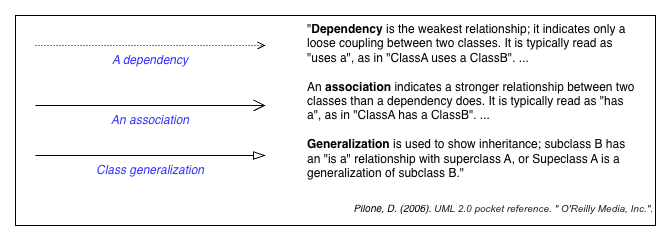

The diagram above was exported from draw.io. Its source (the exported page's mxGraphModel, read from the mxfile embedded in the PNG):
<mxGraphModel dx="780" dy="529" grid="1" gridSize="10" guides="1" tooltips="1" connect="1" arrows="1" fold="1" page="1" pageScale="1" pageWidth="1654" pageHeight="1169" math="0" shadow="0">
  <root>
    <mxCell id="0" />
    <mxCell id="1" parent="0" />
    <mxCell id="2" value="" style="rounded=0;whiteSpace=wrap;html=1;" vertex="1" parent="1">
      <mxGeometry x="2590" y="1080" width="640" height="210" as="geometry" />
    </mxCell>
    <mxCell id="3" style="edgeStyle=orthogonalEdgeStyle;rounded=0;orthogonalLoop=1;jettySize=auto;html=1;endArrow=open;endFill=0;startArrow=none;startFill=0;endSize=10;" edge="1" parent="1">
      <mxGeometry relative="1" as="geometry">
        <mxPoint x="2610" y="1170" as="sourcePoint" />
        <mxPoint x="2840" y="1170" as="targetPoint" />
      </mxGeometry>
    </mxCell>
    <mxCell id="4" value="An association" style="text;strokeColor=none;align=center;fillColor=none;html=1;verticalAlign=middle;whiteSpace=wrap;rounded=0;fontColor=#3333FF;fontStyle=2" vertex="1" parent="1">
      <mxGeometry x="2630" y="1170" width="190" height="30" as="geometry" />
    </mxCell>
    <mxCell id="5" value="&quot;&lt;b&gt;Dependency&lt;/b&gt; is the weakest relationship; it indicates only a loose coupling between two classes. It is typically read as &quot;uses a&quot;, as in &quot;ClassA uses a ClassB&quot;. ...&lt;br&gt;&lt;br&gt;An &lt;b&gt;association&lt;/b&gt; indicates a stronger relationship between two classes than a dependency does. It is typically read as &quot;has a&quot;, as in &quot;ClassA has a ClassB&quot;. ...&lt;br&gt;&lt;br&gt;&lt;b&gt;Generalization&lt;/b&gt; is used to show inheritance; subclass B has an &quot;is a&quot; relationship with superclass A, or Supeclass A is a generalization of subclass B.&quot;" style="text;strokeColor=none;align=left;fillColor=none;html=1;verticalAlign=top;whiteSpace=wrap;rounded=0;" vertex="1" parent="1">
      <mxGeometry x="2880" y="1080" width="330" height="180" as="geometry" />
    </mxCell>
    <mxCell id="6" style="edgeStyle=orthogonalEdgeStyle;rounded=0;orthogonalLoop=1;jettySize=auto;html=1;endArrow=open;endFill=0;startArrow=none;startFill=0;dashed=1;dashPattern=1 2;" edge="1" parent="1">
      <mxGeometry relative="1" as="geometry">
        <mxPoint x="2610" y="1110" as="sourcePoint" />
        <mxPoint x="2840" y="1110" as="targetPoint" />
      </mxGeometry>
    </mxCell>
    <mxCell id="7" value="A dependency" style="text;strokeColor=none;align=center;fillColor=none;html=1;verticalAlign=middle;whiteSpace=wrap;rounded=0;fontColor=#3333FF;fontStyle=2" vertex="1" parent="1">
      <mxGeometry x="2630" y="1110" width="190" height="30" as="geometry" />
    </mxCell>
    <mxCell id="8" style="edgeStyle=orthogonalEdgeStyle;rounded=0;orthogonalLoop=1;jettySize=auto;html=1;endArrow=blockThin;endFill=0;startArrow=none;startFill=0;endSize=10;" edge="1" parent="1">
      <mxGeometry relative="1" as="geometry">
        <mxPoint x="2610" y="1220" as="sourcePoint" />
        <mxPoint x="2840" y="1220" as="targetPoint" />
      </mxGeometry>
    </mxCell>
    <mxCell id="9" value="Class generalization" style="text;strokeColor=none;align=center;fillColor=none;html=1;verticalAlign=middle;whiteSpace=wrap;rounded=0;fontColor=#3333FF;fontStyle=2" vertex="1" parent="1">
      <mxGeometry x="2630" y="1220" width="190" height="30" as="geometry" />
    </mxCell>
    <mxCell id="10" value="&lt;i style=&quot;font-size: 10px;&quot;&gt;Pilone, D. (2006).&amp;nbsp;&lt;span style=&quot;color: rgb(34, 34, 34); font-family: Arial, sans-serif; font-size: 10px; background-color: rgb(255, 255, 255);&quot;&gt;UML 2.0 pocket reference&lt;/span&gt;&lt;span style=&quot;color: rgb(34, 34, 34); font-family: Arial, sans-serif; font-size: 10px; background-color: rgb(255, 255, 255);&quot;&gt;. &quot; O'Reilly Media, Inc.&quot;.&lt;/span&gt;&lt;/i&gt;" style="text;strokeColor=none;align=right;fillColor=none;html=1;verticalAlign=top;whiteSpace=wrap;rounded=0;fontSize=10;" vertex="1" parent="1">
      <mxGeometry x="2830" y="1260" width="400" height="20" as="geometry" />
    </mxCell>
  </root>
</mxGraphModel>